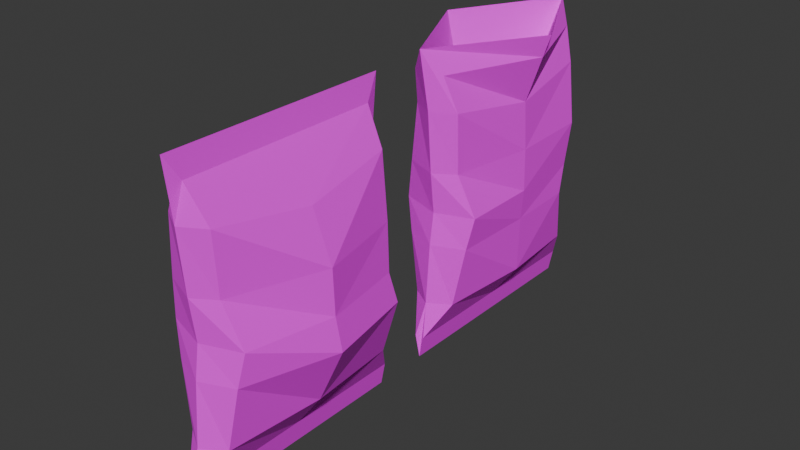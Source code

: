 # Source: Chips_Pack1.blend  (saved by Blender 4.2.67; exported with 4.5.12 LTS)
import bpy
from mathutils import Matrix  # noqa: F401  (used for matrix-valued properties, if any)

bpy.ops.wm.read_factory_settings(use_empty=True)
scene = bpy.context.scene
scene.name = 'Scene'

# ---- collections
col_collection = bpy.data.collections.new('Collection'); scene.collection.children.link(col_collection)

# ---- images (referenced by path relative to the original .blend; pixels are not part of the script)
import os
ASSET_DIR = os.environ.get("B2B_ASSET_DIR", "")  # directory of the original .blend (textures are referenced by path, not embedded)
HERE = os.path.dirname(os.path.abspath(__file__))  # packed textures are extracted next to this script under _unpacked/

def load_image(name, relpath, width, height, colorspace="sRGB"):
    """Load a texture the original file referenced (path relative to the .blend, or extracted next to this script)."""
    p = next((c for c in (os.path.join(HERE, relpath), os.path.join(ASSET_DIR, relpath)) if relpath and os.path.exists(c)), "")
    if p:
        img = bpy.data.images.load(p, check_existing=True)
        img.name = name
    else:  # same state as the original file: an image datablock whose file is absent (Cycles renders it pink)
        img = bpy.data.images.new(name, width, height)
        img.source = "FILE"
        img.filepath = "//" + (relpath or name)
    img.colorspace_settings.name = colorspace
    return img
img_chips_pack1_256_png = load_image('Chips_pack1_256.png', 'Chips_pack1_256.png', 1024, 1024, 'sRGB')

# ---- materials (node trees are filled in below, after node groups)
mat_chips_pack = bpy.data.materials.new('Chips_pack')

# ---- material node trees
mat_chips_pack.use_nodes = True; mat_chips_pack.node_tree.nodes.clear()
_N = mat_chips_pack.node_tree.nodes; _L = mat_chips_pack.node_tree.links
n0 = _N.new('ShaderNodeBsdfPrincipled'); n0.name = 'Principled BSDF'; n0.location = (10, 300)
n0.inputs[2].default_value = 1.0
n1 = _N.new('ShaderNodeOutputMaterial'); n1.name = 'Material Output'; n1.location = (300, 300)
n2 = _N.new('ShaderNodeTexImage'); n2.name = 'Image Texture'; n2.location = (-280, 280)
n2.image = img_chips_pack1_256_png
n2.interpolation = 'Closest'
_L.new(n0.outputs[0], n1.inputs[0])
_L.new(n2.outputs[0], n0.inputs[0])
n1.is_active_output = True

# ---- world
world_world = bpy.data.worlds.new('World'); scene.world = world_world
world_world.use_nodes = True; world_world.node_tree.nodes.clear()
_N = world_world.node_tree.nodes; _L = world_world.node_tree.links
n0 = _N.new('ShaderNodeOutputWorld'); n0.name = 'World Output'; n0.location = (300, 300)
n1 = _N.new('ShaderNodeBackground'); n1.name = 'Background'; n1.location = (10, 300)
n1.inputs[0].default_value = (0.05088, 0.05088, 0.05088, 1.0)
_L.new(n1.outputs[0], n0.inputs[0])
n0.is_active_output = True
world_world.color = (0.05088, 0.05088, 0.05088)
world_world.sun_shadow_jitter_overblur = 0.0

# ---- meshes
me_cube = bpy.data.meshes.new('Cube')
me_cube.from_pydata([(0.04534, -0.8496, 0.693), (0.06394, -1.0, -1.0), (-0.06906, -0.8484, 0.693), (-0.07083, -1.0, -1.0), (-0.5904, -0.716, -0.1835), (0.5499, -0.716, -0.1835), (0.0, -0.9735, 0.8432), (0.0, -1.0, -1.146), (0.0, -0.833, -0.1835), (-0.333, -0.8033, 0.4753), (0.3303, -0.8033, 0.4753), (0.0, -0.9203, 0.4753), (0.3177, -0.8033, -0.7822), (-0.3079, -0.8033, -0.7822), (0.0, -0.9203, -0.7822), (-0.07083, 0.008434, -1.0), (0.04534, 0.008434, 0.693), (-0.06906, 0.008434, 0.693), (0.06394, 0.008434, -1.0), (0.766, 0.008434, -0.1925), (-0.8789, 0.008434, -0.09358), (0.0, 0.008434, -1.146), (0.0, 0.008434, 0.8432), (0.4683, 0.008434, 0.391), (-0.4774, 0.008434, 0.421), (-0.4774, 0.008434, -0.7133), (0.4683, 0.008434, -0.7618), (0.3024, -0.7597, 0.08415), (0.0, -0.8766, 0.08415), (-0.4774, -0.7597, 0.08415), (-0.7526, 0.008434, 0.08415), (0.7412, 0.008434, 0.08415), (-0.4774, -0.7597, -0.3911), (0.4683, -0.7597, -0.3911), (0.0, -0.8766, -0.3911), (-0.6782, 0.008434, -0.3911), (0.863, 0.008434, -0.3911), (0.04534, 0.8665, 0.693), (0.06394, 1.017, -1.0), (-0.06906, 0.8653, 0.693), (-0.07083, 1.017, -1.0), (-0.5904, 0.7329, -0.1835), (0.5499, 0.7329, -0.2038), (0.0, 0.9904, 0.8432), (0.0, 1.017, -1.146), (0.0, 0.8499, -0.1835), (-0.333, 0.8202, 0.4753), (0.3303, 0.8202, 0.4753), (0.0, 0.9371, 0.4753), (0.3177, 0.8202, -0.7822), (-0.3079, 0.8202, -0.7822), (0.0, 0.9371, -0.7822), (0.4683, 0.7765, 0.08415), (0.0, 0.8935, 0.08415), (-0.3609, 0.7765, 0.08415), (-0.4774, 0.7765, -0.3911), (0.6268, 0.7765, -0.3911), (0.0, 0.8935, -0.3911)], [], [(22, 17, 2, 6), (11, 6, 2, 9), (21, 18, 1, 7), (23, 16, 0, 10), (36, 19, 5, 33), (34, 8, 4, 32), (33, 5, 8, 34), (15, 21, 7, 3), (10, 0, 6, 11), (16, 22, 6, 0), (27, 10, 11, 28), (31, 23, 10, 27), (28, 11, 9, 29), (1, 12, 14, 7), (7, 14, 13, 3), (18, 26, 12, 1), (3, 13, 25, 15), (29, 9, 24, 30), (32, 4, 20, 35), (9, 2, 17, 24), (4, 29, 30, 20), (8, 28, 29, 4), (19, 31, 27, 5), (5, 27, 28, 8), (13, 32, 35, 25), (12, 33, 34, 14), (14, 34, 32, 13), (26, 36, 33, 12), (22, 43, 39, 17), (48, 46, 39, 43), (21, 44, 38, 18), (23, 47, 37, 16), (36, 56, 42, 19), (57, 55, 41, 45), (56, 57, 45, 42), (15, 40, 44, 21), (47, 48, 43, 37), (16, 37, 43, 22), (52, 53, 48, 47), (31, 52, 47, 23), (53, 54, 46, 48), (38, 44, 51, 49), (44, 40, 50, 51), (18, 38, 49, 26), (40, 15, 25, 50), (54, 30, 24, 46), (55, 35, 20, 41), (46, 24, 17, 39), (41, 20, 30, 54), (45, 41, 54, 53), (19, 42, 52, 31), (42, 45, 53, 52), (50, 25, 35, 55), (49, 51, 57, 56), (51, 50, 55, 57), (26, 49, 56, 36)])
_uv = me_cube.uv_layers.new(name='UVMap')
_uv.uv.foreach_set('vector', [0.5884, 0.9972, 0.5884, 0.9613, 0.7383, 0.9613, 0.7602, 0.9972, 0.7509, 0.9093, 0.7602, 0.9972, 0.7383, 0.9613, 0.7304, 0.9093, 0.194, 0.5158, 0.194, 0.5506, 0.01756, 0.5506, 0.01756, 0.5158, 0.194, 0.8831, 0.194, 0.9553, 0.04388, 0.9553, 0.05198, 0.9033, 0.194, 0.6962, 0.194, 0.7436, 0.06725, 0.7458, 0.05962, 0.6962, 0.7433, 0.7022, 0.7356, 0.7518, 0.7151, 0.7518, 0.7228, 0.7022, 0.05962, 0.6962, 0.06725, 0.7458, 0.04678, 0.7458, 0.03915, 0.6962, 0.5884, 0.5566, 0.5884, 0.5218, 0.7648, 0.5218, 0.7648, 0.5566, 0.05198, 0.9033, 0.04388, 0.9553, 0.02219, 0.9912, 0.03151, 0.9033, 0.194, 0.9553, 0.194, 0.9912, 0.02219, 0.9912, 0.04388, 0.9553, 0.05962, 0.8098, 0.05198, 0.9033, 0.03151, 0.9033, 0.03915, 0.8098, 0.194, 0.8098, 0.194, 0.8831, 0.05198, 0.9033, 0.05962, 0.8098, 0.7433, 0.8158, 0.7509, 0.9093, 0.7304, 0.9093, 0.7228, 0.8158, 0.01756, 0.5506, 0.05198, 0.6027, 0.03151, 0.6027, 0.01756, 0.5158, 0.7648, 0.5218, 0.7509, 0.6087, 0.7304, 0.6087, 0.7648, 0.5566, 0.194, 0.5506, 0.194, 0.6075, 0.05198, 0.6027, 0.01756, 0.5506, 0.7648, 0.5566, 0.7304, 0.6087, 0.5884, 0.6251, 0.5884, 0.5566, 0.7228, 0.8158, 0.7304, 0.9093, 0.5884, 0.8963, 0.5884, 0.8158, 0.7228, 0.7022, 0.7151, 0.7518, 0.5884, 0.7733, 0.5884, 0.7022, 0.7304, 0.9093, 0.7383, 0.9613, 0.5884, 0.9613, 0.5884, 0.8963, 0.7151, 0.7518, 0.7228, 0.8158, 0.5884, 0.8158, 0.5884, 0.7733, 0.7356, 0.7518, 0.7433, 0.8158, 0.7228, 0.8158, 0.7151, 0.7518, 0.194, 0.7436, 0.194, 0.8098, 0.05962, 0.8098, 0.06725, 0.7458, 0.06725, 0.7458, 0.05962, 0.8098, 0.03915, 0.8098, 0.04678, 0.7458, 0.7304, 0.6087, 0.7228, 0.7022, 0.5884, 0.7022, 0.5884, 0.6251, 0.05198, 0.6027, 0.05962, 0.6962, 0.03915, 0.6962, 0.03151, 0.6027, 0.7509, 0.6087, 0.7433, 0.7022, 0.7228, 0.7022, 0.7304, 0.6087, 0.194, 0.6075, 0.194, 0.6962, 0.05962, 0.6962, 0.05198, 0.6027, 0.5884, 0.9972, 0.4165, 0.9972, 0.4384, 0.9613, 0.5884, 0.9613, 0.4258, 0.9093, 0.4463, 0.9093, 0.4384, 0.9613, 0.4165, 0.9972, 0.194, 0.5158, 0.3705, 0.5158, 0.3705, 0.5506, 0.194, 0.5506, 0.194, 0.8831, 0.3361, 0.9033, 0.3442, 0.9553, 0.194, 0.9553, 0.194, 0.6962, 0.3284, 0.6962, 0.3208, 0.7409, 0.194, 0.7436, 0.4335, 0.7022, 0.454, 0.7022, 0.4616, 0.7518, 0.4411, 0.7518, 0.3284, 0.6962, 0.3489, 0.6962, 0.3413, 0.7458, 0.3208, 0.7409, 0.5884, 0.5566, 0.4119, 0.5566, 0.4119, 0.5218, 0.5884, 0.5218, 0.3361, 0.9033, 0.3566, 0.9033, 0.3659, 0.9912, 0.3442, 0.9553, 0.194, 0.9553, 0.3442, 0.9553, 0.3659, 0.9912, 0.194, 0.9912, 0.3284, 0.8098, 0.3489, 0.8098, 0.3566, 0.9033, 0.3361, 0.9033, 0.194, 0.8098, 0.3284, 0.8098, 0.3361, 0.9033, 0.194, 0.8831, 0.4335, 0.8158, 0.454, 0.8158, 0.4463, 0.9093, 0.4258, 0.9093, 0.3705, 0.5506, 0.3705, 0.5158, 0.3566, 0.6027, 0.3361, 0.6027, 0.4118, 0.5195, 0.4118, 0.5552, 0.4471, 0.6087, 0.4261, 0.6087, 0.194, 0.5506, 0.3705, 0.5506, 0.3361, 0.6027, 0.194, 0.6075, 0.4119, 0.5566, 0.5884, 0.5566, 0.5884, 0.6251, 0.4463, 0.6087, 0.454, 0.8158, 0.5884, 0.8158, 0.5884, 0.8963, 0.4463, 0.9093, 0.454, 0.7022, 0.5884, 0.7022, 0.5884, 0.7733, 0.4616, 0.7518, 0.4463, 0.9093, 0.5884, 0.8963, 0.5884, 0.9613, 0.4384, 0.9613, 0.4616, 0.7518, 0.5884, 0.7733, 0.5884, 0.8158, 0.454, 0.8158, 0.4411, 0.7518, 0.4616, 0.7518, 0.454, 0.8158, 0.4335, 0.8158, 0.194, 0.7436, 0.3208, 0.7409, 0.3284, 0.8098, 0.194, 0.8098, 0.3208, 0.7409, 0.3413, 0.7458, 0.3489, 0.8098, 0.3284, 0.8098, 0.4463, 0.6087, 0.5884, 0.6251, 0.5884, 0.7022, 0.454, 0.7022, 0.3361, 0.6027, 0.3566, 0.6027, 0.3489, 0.6962, 0.3284, 0.6962, 0.4258, 0.6087, 0.4463, 0.6087, 0.454, 0.7022, 0.4335, 0.7022, 0.194, 0.6075, 0.3361, 0.6027, 0.3284, 0.6962, 0.194, 0.6962])
me_cube.materials.append(mat_chips_pack)
me_cube.use_mirror_vertex_groups = False
me_cube.update()
me_cube_001 = bpy.data.meshes.new('Cube.001')
me_cube_001.from_pydata([(0.1477, -0.8496, 0.693), (0.06394, -1.0, -1.0), (-0.3127, -0.8484, 0.693), (-0.07083, -1.0, -1.0), (-0.5904, -0.716, -0.1835), (0.5499, -0.716, -0.1835), (-0.08209, -0.9681, 0.8489), (0.0, -1.0, -1.146), (0.0, -0.833, -0.1835), (-0.333, -0.8033, 0.4753), (0.3303, -0.8033, 0.4753), (0.0, -0.9203, 0.4753), (0.3177, -0.8033, -0.7822), (-0.3079, -0.8033, -0.7822), (0.0, -0.9203, -0.7822), (-0.07083, 0.008434, -1.0), (0.7028, 0.008434, 0.693), (-0.8557, 0.008434, 0.693), (0.06394, 0.008434, -1.0), (0.5249, 0.008434, -0.1925), (-0.4471, 0.008434, -0.09358), (0.0, 0.008434, -1.146), (-0.8886, 0.008434, 0.8432), (0.4683, 0.008434, 0.391), (-0.711, 0.008434, 0.421), (-0.4774, 0.008434, -0.7133), (0.4683, 0.008434, -0.7618), (0.3024, -0.7597, 0.08415), (0.0, -0.8766, 0.08415), (-0.4774, -0.7597, 0.08415), (-0.5699, 0.008434, 0.08415), (0.5108, 0.008434, 0.08415), (-0.4774, -0.7597, -0.3911), (0.4683, -0.7597, -0.3911), (0.0, -0.8766, -0.3911), (-0.5931, 0.008434, -0.3911), (0.4928, 0.008434, -0.3911), (0.1818, 0.8665, 0.693), (0.06394, 1.017, -1.0), (-0.2887, 0.8653, 0.693), (-0.07083, 1.017, -1.0), (-0.3845, 0.7329, -0.1835), (0.4283, 0.7329, -0.2038), (-0.05462, 0.9978, 0.8394), (0.0, 1.017, -1.146), (0.0, 0.8499, -0.1835), (-0.333, 0.8202, 0.4753), (0.3303, 0.8202, 0.4753), (0.0, 0.9371, 0.4753), (0.3177, 0.8202, -0.7822), (-0.3079, 0.8202, -0.7822), (0.0, 0.9371, -0.7822), (0.4683, 0.7765, 0.08415), (0.0, 0.8935, 0.08415), (-0.3609, 0.7765, 0.08415), (-0.4774, 0.7765, -0.3911), (0.4511, 0.6622, -0.3911), (0.0, 0.8935, -0.3911), (0.805, 0.0184, 0.8344), (-0.1718, -0.3497, -0.1015), (-0.3914, 0.001839, -0.1034), (-0.2274, 0.3207, -0.1046), (0.009386, -0.03177, -0.1062)], [], [(22, 17, 2, 6), (11, 6, 2, 9), (21, 18, 1, 7), (23, 16, 0, 10), (36, 19, 5, 33), (34, 8, 4, 32), (33, 5, 8, 34), (15, 21, 7, 3), (10, 0, 6, 11), (16, 58, 6, 0), (27, 10, 11, 28), (31, 23, 10, 27), (28, 11, 9, 29), (1, 12, 14, 7), (7, 14, 13, 3), (18, 26, 12, 1), (3, 13, 25, 15), (29, 9, 24, 30), (32, 4, 20, 35), (9, 2, 17, 24), (4, 29, 30, 20), (8, 28, 29, 4), (19, 31, 27, 5), (5, 27, 28, 8), (13, 32, 35, 25), (12, 33, 34, 14), (14, 34, 32, 13), (26, 36, 33, 12), (22, 43, 39, 17), (48, 46, 39, 43), (21, 44, 38, 18), (23, 47, 37, 16), (36, 56, 42, 19), (57, 55, 41, 45), (56, 57, 45, 42), (15, 40, 44, 21), (47, 48, 43, 37), (16, 37, 43, 58), (52, 53, 48, 47), (31, 52, 47, 23), (53, 54, 46, 48), (38, 44, 51, 49), (44, 40, 50, 51), (18, 38, 49, 26), (40, 15, 25, 50), (54, 30, 24, 46), (55, 35, 20, 41), (46, 24, 17, 39), (41, 20, 30, 54), (45, 41, 54, 53), (19, 42, 52, 31), (42, 45, 53, 52), (50, 25, 35, 55), (49, 51, 57, 56), (51, 50, 55, 57), (26, 49, 56, 36), (6, 58, 62, 59), (43, 22, 60, 61), (22, 6, 59, 60), (58, 43, 61, 62), (60, 59, 62, 61)])
_uv = me_cube_001.uv_layers.new(name='UVMap')
_uv.uv.foreach_set('vector', [0.5884, 0.9972, 0.5884, 0.9613, 0.7383, 0.9613, 0.7602, 0.9972, 0.7509, 0.9093, 0.7602, 0.9972, 0.7383, 0.9613, 0.7304, 0.9093, 0.194, 0.5158, 0.194, 0.5506, 0.01756, 0.5506, 0.01756, 0.5158, 0.194, 0.8831, 0.194, 0.9553, 0.04388, 0.9553, 0.05198, 0.9033, 0.194, 0.6962, 0.194, 0.7436, 0.06725, 0.7458, 0.05962, 0.6962, 0.7433, 0.7022, 0.7356, 0.7518, 0.7151, 0.7518, 0.7228, 0.7022, 0.05962, 0.6962, 0.06725, 0.7458, 0.04678, 0.7458, 0.03915, 0.6962, 0.5884, 0.5566, 0.5884, 0.5218, 0.7648, 0.5218, 0.7648, 0.5566, 0.05198, 0.9033, 0.04388, 0.9553, 0.02219, 0.9912, 0.03151, 0.9033, 0.194, 0.9553, 0.194, 0.9912, 0.02219, 0.9912, 0.04388, 0.9553, 0.05962, 0.8098, 0.05198, 0.9033, 0.03151, 0.9033, 0.03915, 0.8098, 0.194, 0.8098, 0.194, 0.8831, 0.05198, 0.9033, 0.05962, 0.8098, 0.7433, 0.8158, 0.7509, 0.9093, 0.7304, 0.9093, 0.7228, 0.8158, 0.01756, 0.5506, 0.05198, 0.6027, 0.03151, 0.6027, 0.01756, 0.5158, 0.7648, 0.5218, 0.7509, 0.6087, 0.7304, 0.6087, 0.7648, 0.5566, 0.194, 0.5506, 0.194, 0.6075, 0.05198, 0.6027, 0.01756, 0.5506, 0.7648, 0.5566, 0.7304, 0.6087, 0.5884, 0.6251, 0.5884, 0.5566, 0.7228, 0.8158, 0.7304, 0.9093, 0.5884, 0.8963, 0.5884, 0.8158, 0.7228, 0.7022, 0.7151, 0.7518, 0.5884, 0.7733, 0.5884, 0.7022, 0.7304, 0.9093, 0.7383, 0.9613, 0.5884, 0.9613, 0.5884, 0.8963, 0.7151, 0.7518, 0.7228, 0.8158, 0.5884, 0.8158, 0.5884, 0.7733, 0.7356, 0.7518, 0.7433, 0.8158, 0.7228, 0.8158, 0.7151, 0.7518, 0.194, 0.7436, 0.194, 0.8098, 0.05962, 0.8098, 0.06725, 0.7458, 0.06725, 0.7458, 0.05962, 0.8098, 0.03915, 0.8098, 0.04678, 0.7458, 0.7304, 0.6087, 0.7228, 0.7022, 0.5884, 0.7022, 0.5884, 0.6251, 0.05198, 0.6027, 0.05962, 0.6962, 0.03915, 0.6962, 0.03151, 0.6027, 0.7509, 0.6087, 0.7433, 0.7022, 0.7228, 0.7022, 0.7304, 0.6087, 0.194, 0.6075, 0.194, 0.6962, 0.05962, 0.6962, 0.05198, 0.6027, 0.5884, 0.9972, 0.4165, 0.9972, 0.4384, 0.9613, 0.5884, 0.9613, 0.4258, 0.9093, 0.4463, 0.9093, 0.4384, 0.9613, 0.4165, 0.9972, 0.194, 0.5158, 0.3705, 0.5158, 0.3705, 0.5506, 0.194, 0.5506, 0.194, 0.8831, 0.3361, 0.9033, 0.3442, 0.9553, 0.194, 0.9553, 0.194, 0.6962, 0.3284, 0.6962, 0.3208, 0.7409, 0.194, 0.7436, 0.4335, 0.7022, 0.454, 0.7022, 0.4616, 0.7518, 0.4411, 0.7518, 0.3284, 0.6962, 0.3489, 0.6962, 0.3413, 0.7458, 0.3208, 0.7409, 0.5884, 0.5566, 0.4119, 0.5566, 0.4119, 0.5218, 0.5884, 0.5218, 0.3361, 0.9033, 0.3566, 0.9033, 0.3659, 0.9912, 0.3442, 0.9553, 0.194, 0.9553, 0.3442, 0.9553, 0.3659, 0.9912, 0.194, 0.9912, 0.3284, 0.8098, 0.3489, 0.8098, 0.3566, 0.9033, 0.3361, 0.9033, 0.194, 0.8098, 0.3284, 0.8098, 0.3361, 0.9033, 0.194, 0.8831, 0.4335, 0.8158, 0.454, 0.8158, 0.4463, 0.9093, 0.4258, 0.9093, 0.3705, 0.5506, 0.3705, 0.5158, 0.3566, 0.6027, 0.3361, 0.6027, 0.4118, 0.5195, 0.4118, 0.5552, 0.4471, 0.6087, 0.4261, 0.6087, 0.194, 0.5506, 0.3705, 0.5506, 0.3361, 0.6027, 0.194, 0.6075, 0.4119, 0.5566, 0.5884, 0.5566, 0.5884, 0.6251, 0.4463, 0.6087, 0.454, 0.8158, 0.5884, 0.8158, 0.5884, 0.8963, 0.4463, 0.9093, 0.454, 0.7022, 0.5884, 0.7022, 0.5884, 0.7733, 0.4616, 0.7518, 0.4463, 0.9093, 0.5884, 0.8963, 0.5884, 0.9613, 0.4384, 0.9613, 0.4616, 0.7518, 0.5884, 0.7733, 0.5884, 0.8158, 0.454, 0.8158, 0.4411, 0.7518, 0.4616, 0.7518, 0.454, 0.8158, 0.4335, 0.8158, 0.194, 0.7436, 0.3208, 0.7409, 0.3284, 0.8098, 0.194, 0.8098, 0.3208, 0.7409, 0.3413, 0.7458, 0.3489, 0.8098, 0.3284, 0.8098, 0.4463, 0.6087, 0.5884, 0.6251, 0.5884, 0.7022, 0.454, 0.7022, 0.3361, 0.6027, 0.3566, 0.6027, 0.3489, 0.6962, 0.3284, 0.6962, 0.4258, 0.6087, 0.4463, 0.6087, 0.454, 0.7022, 0.4335, 0.7022, 0.194, 0.6075, 0.3361, 0.6027, 0.3284, 0.6962, 0.194, 0.6962, 0.1102, 0.5022, 0.1152, 0.2525, 0.4404, 0.2652, 0.4388, 0.3457, 0.1135, 0.004659, 0.1122, 0.2551, 0.4394, 0.2567, 0.4399, 0.176, 0.1122, 0.2551, 0.1102, 0.5022, 0.4388, 0.3457, 0.4394, 0.2567, 0.1152, 0.2525, 0.1135, 0.004659, 0.4399, 0.176, 0.4404, 0.2652, 0.5843, 0.01203, 0.7378, 0.07006, 0.599, 0.1179, 0.4451, 0.05537])
me_cube_001.materials.append(mat_chips_pack)
me_cube_001.use_mirror_vertex_groups = False
me_cube_001.update()

# ---- objects
ob_chips1_pack = bpy.data.objects.new('Chips1_Pack', me_cube)
ob_chips1_pack_open = bpy.data.objects.new('Chips1_Pack_Open', me_cube_001)

# ---- transforms, parenting, visibility, modifiers, constraints
ob_chips1_pack.location = (0.0, 0.0, 0.0)
ob_chips1_pack.scale = (0.6051, 1.0, 1.366)
ob_chips1_pack.lock_rotations_4d = False
ob_chips1_pack.empty_display_type = 'ARROWS'
ob_chips1_pack.lineart.crease_threshold = 0.0
ob_chips1_pack_open.location = (0.0, 2.518, 0.0)
ob_chips1_pack_open.scale = (0.6051, 1.0, 1.366)
ob_chips1_pack_open.lock_rotations_4d = False
ob_chips1_pack_open.empty_display_type = 'ARROWS'
ob_chips1_pack_open.lineart.crease_threshold = 0.0

# ---- collection membership
col_collection.objects.link(ob_chips1_pack)
col_collection.objects.link(ob_chips1_pack_open)

# ---- scene / render settings (as saved in the file)
scene.frame_start = 1; scene.frame_end = 250; scene.frame_set(1)
scene.render.engine = 'BLENDER_EEVEE_NEXT'
bpy.context.view_layer.update()

# ---- added for rendering (the .blend has no active camera and no usable light): camera, sun
cam_auto = bpy.data.cameras.new('AutoCamera')
cam_auto.lens = 50.0
cam_auto.sensor_width = 36.0
cam_auto.clip_end = 1000.0
ob_auto_camera = bpy.data.objects.new('AutoCamera', cam_auto)
scene.collection.objects.link(ob_auto_camera)
ob_auto_camera.location = (4.98406, -4.72289, 3.79081)
ob_auto_camera.rotation_euler = (1.09748, -7.21219e-08, 0.694738)
scene.camera = ob_auto_camera
light_auto_sun = bpy.data.lights.new('AutoSun', 'SUN')
light_auto_sun.energy = 3.0
light_auto_sun.angle = 0.0523599
ob_auto_sun = bpy.data.objects.new('AutoSun', light_auto_sun)
scene.collection.objects.link(ob_auto_sun)
ob_auto_sun.rotation_euler = (0.872665, 0.174533, 0.523599)
bpy.context.view_layer.update()
